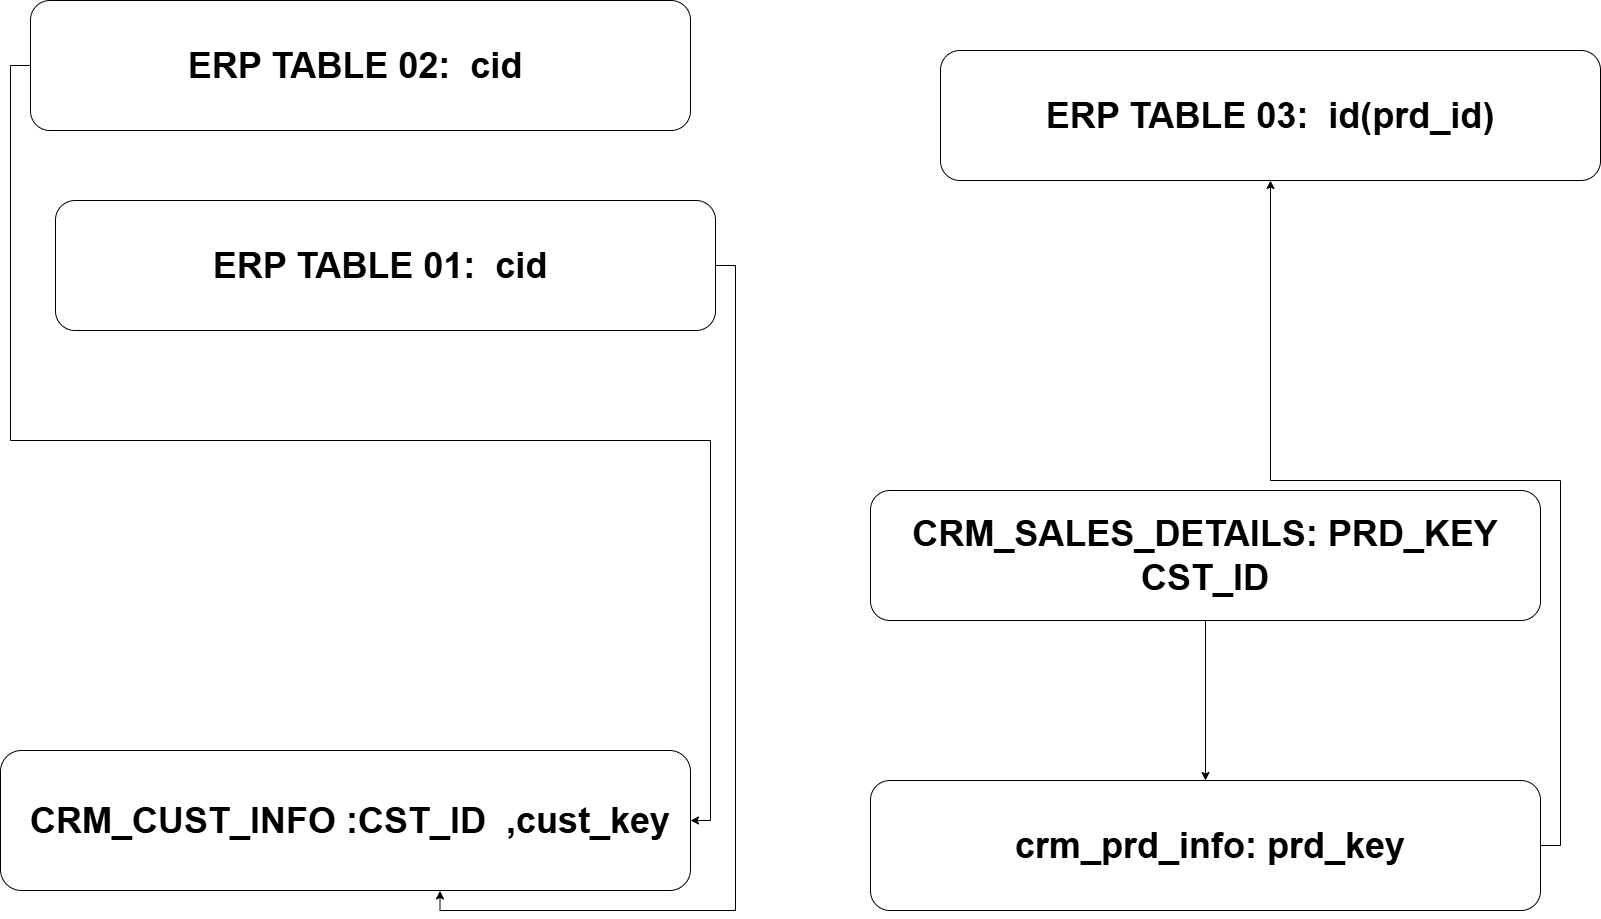

The diagram above was exported from draw.io. Its source (the exported page's mxGraphModel, read from the mxfile embedded in the PNG):
<mxGraphModel dx="2562" dy="1068" grid="1" gridSize="10" guides="1" tooltips="1" connect="1" arrows="1" fold="1" page="1" pageScale="1" pageWidth="850" pageHeight="1100" math="0" shadow="0">
  <root>
    <mxCell id="0" />
    <mxCell id="1" parent="0" />
    <mxCell id="dmhFxpuDZhlbBc_MLJsq-1" parent="1" style="rounded=1;whiteSpace=wrap;html=1;fillColor=light-dark(#FFFFFF,#B5739D);" value="&lt;span style=&quot;font-size: 36px;&quot;&gt;&lt;b&gt;&amp;nbsp;&lt;/b&gt;&lt;/span&gt;&lt;b style=&quot;font-size: 36px;&quot;&gt;CRM_CUST_INFO :CST_ID&amp;nbsp; ,cust_key&lt;/b&gt;" vertex="1">
      <mxGeometry height="140" width="690" x="40" y="780" as="geometry" />
    </mxCell>
    <mxCell id="C3OaWe4P3MXlb9zy3Srp-12" edge="1" parent="1" source="dmhFxpuDZhlbBc_MLJsq-3" style="edgeStyle=orthogonalEdgeStyle;rounded=0;orthogonalLoop=1;jettySize=auto;html=1;entryX=0.5;entryY=0;entryDx=0;entryDy=0;" target="dmhFxpuDZhlbBc_MLJsq-4">
      <mxGeometry relative="1" as="geometry" />
    </mxCell>
    <mxCell id="dmhFxpuDZhlbBc_MLJsq-3" parent="1" style="rounded=1;whiteSpace=wrap;html=1;fillColor=light-dark(#FFFFFF,#B5739D);" value="&lt;font style=&quot;font-size: 36px;&quot;&gt;&lt;b&gt;CRM_SALES_DETAILS: PRD_KEY&lt;/b&gt;&lt;/font&gt;&lt;div&gt;&lt;span style=&quot;font-size: 36px;&quot;&gt;&lt;b&gt;CST_ID&lt;/b&gt;&lt;/span&gt;&lt;/div&gt;" vertex="1">
      <mxGeometry height="130" width="670" x="910" y="520" as="geometry" />
    </mxCell>
    <mxCell id="C3OaWe4P3MXlb9zy3Srp-9" edge="1" parent="1" source="dmhFxpuDZhlbBc_MLJsq-4" style="edgeStyle=orthogonalEdgeStyle;rounded=0;orthogonalLoop=1;jettySize=auto;html=1;exitX=1;exitY=0.5;exitDx=0;exitDy=0;" target="C3OaWe4P3MXlb9zy3Srp-7">
      <mxGeometry relative="1" as="geometry" />
    </mxCell>
    <mxCell id="dmhFxpuDZhlbBc_MLJsq-4" parent="1" style="rounded=1;whiteSpace=wrap;html=1;fillColor=light-dark(#FFFFFF,#B5739D);" value="&lt;span style=&quot;font-size: 36px;&quot;&gt;&lt;b&gt;&amp;nbsp;crm_prd_info: prd_key&lt;/b&gt;&lt;/span&gt;" vertex="1">
      <mxGeometry height="130" width="670" x="910" y="810" as="geometry" />
    </mxCell>
    <mxCell id="dmhFxpuDZhlbBc_MLJsq-7" parent="1" style="rounded=1;whiteSpace=wrap;html=1;fillColor=light-dark(#FFFFFF,#96B520);" value="&lt;span style=&quot;font-size: 36px;&quot;&gt;&lt;b&gt;ERP TABLE 01:&amp;nbsp; cid&amp;nbsp;&lt;/b&gt;&lt;/span&gt;" vertex="1">
      <mxGeometry height="130" width="660" x="95" y="230" as="geometry" />
    </mxCell>
    <mxCell id="C3OaWe4P3MXlb9zy3Srp-11" edge="1" parent="1" source="C3OaWe4P3MXlb9zy3Srp-5" style="edgeStyle=orthogonalEdgeStyle;rounded=0;orthogonalLoop=1;jettySize=auto;html=1;exitX=0;exitY=0.5;exitDx=0;exitDy=0;entryX=1;entryY=0.5;entryDx=0;entryDy=0;" target="dmhFxpuDZhlbBc_MLJsq-1">
      <mxGeometry relative="1" as="geometry" />
    </mxCell>
    <mxCell id="C3OaWe4P3MXlb9zy3Srp-5" parent="1" style="rounded=1;whiteSpace=wrap;html=1;fillColor=light-dark(#FFFFFF,#96B520);" value="&lt;span style=&quot;font-size: 36px;&quot;&gt;&lt;b&gt;ERP TABLE 02:&amp;nbsp; cid&amp;nbsp;&lt;/b&gt;&lt;/span&gt;" vertex="1">
      <mxGeometry height="130" width="660" x="70" y="30" as="geometry" />
    </mxCell>
    <mxCell id="C3OaWe4P3MXlb9zy3Srp-7" parent="1" style="rounded=1;whiteSpace=wrap;html=1;fillColor=light-dark(#FFFFFF,#96B520);" value="&lt;b style=&quot;caret-color: rgba(0, 0, 0, 0); font-size: 36px;&quot;&gt;ERP TABLE 03:&amp;nbsp; id(prd_id)&lt;/b&gt;" vertex="1">
      <mxGeometry height="130" width="660" x="980" y="80" as="geometry" />
    </mxCell>
    <mxCell id="C3OaWe4P3MXlb9zy3Srp-10" edge="1" parent="1" source="dmhFxpuDZhlbBc_MLJsq-7" style="edgeStyle=orthogonalEdgeStyle;rounded=0;orthogonalLoop=1;jettySize=auto;html=1;exitX=1;exitY=0.5;exitDx=0;exitDy=0;entryX=0.637;entryY=1.003;entryDx=0;entryDy=0;entryPerimeter=0;" target="dmhFxpuDZhlbBc_MLJsq-1">
      <mxGeometry relative="1" as="geometry" />
    </mxCell>
  </root>
</mxGraphModel>